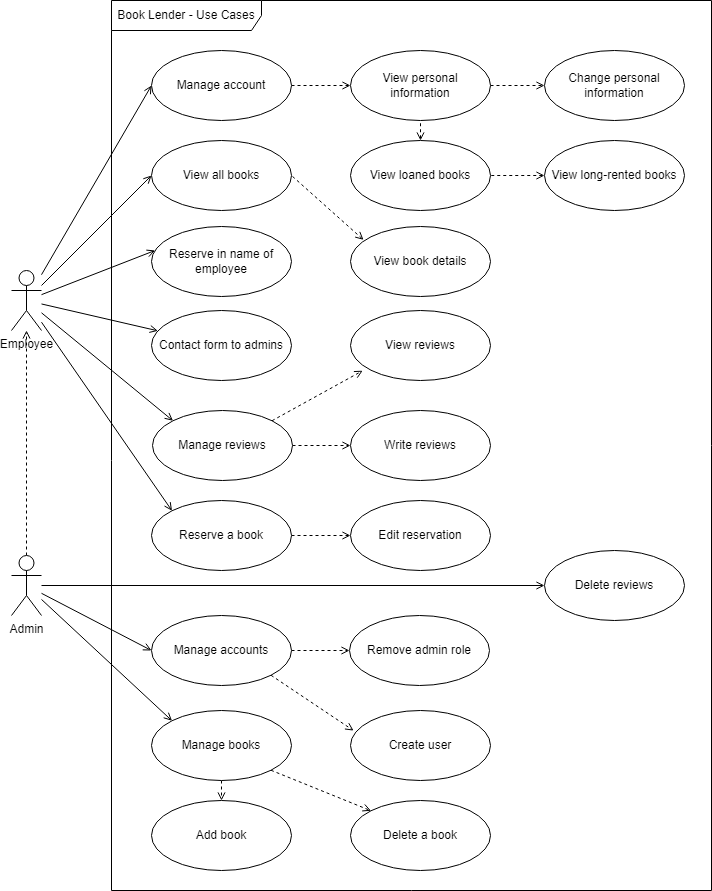

The diagram above was exported from draw.io. Its source (the exported page's mxGraphModel, read from the mxfile embedded in the PNG):
<mxGraphModel dx="1009" dy="550" grid="1" gridSize="10" guides="1" tooltips="1" connect="1" arrows="1" fold="1" page="1" pageScale="1" pageWidth="827" pageHeight="1169" math="0" shadow="0">
  <root>
    <mxCell id="0" />
    <mxCell id="1" parent="0" />
    <mxCell id="wXmZw8qVjIDpp_xmSicu-1" value="Book Lender - Use Cases" style="shape=umlFrame;whiteSpace=wrap;html=1;pointerEvents=0;width=150;height=30;" parent="1" vertex="1">
      <mxGeometry x="227" width="600" height="890" as="geometry" />
    </mxCell>
    <mxCell id="EvuQvIoVwHXU8It869Iw-51" style="edgeStyle=none;rounded=0;orthogonalLoop=1;jettySize=auto;html=1;endArrow=open;endFill=0;dashed=1;" edge="1" parent="1" source="wXmZw8qVjIDpp_xmSicu-2" target="wXmZw8qVjIDpp_xmSicu-3">
      <mxGeometry relative="1" as="geometry">
        <mxPoint x="142" y="280" as="targetPoint" />
      </mxGeometry>
    </mxCell>
    <mxCell id="EvuQvIoVwHXU8It869Iw-79" style="edgeStyle=none;rounded=0;orthogonalLoop=1;jettySize=auto;html=1;entryX=0;entryY=0.5;entryDx=0;entryDy=0;startArrow=none;startFill=0;endArrow=open;endFill=0;" edge="1" parent="1" source="wXmZw8qVjIDpp_xmSicu-2" target="EvuQvIoVwHXU8It869Iw-59">
      <mxGeometry relative="1" as="geometry" />
    </mxCell>
    <mxCell id="EvuQvIoVwHXU8It869Iw-80" style="edgeStyle=none;rounded=0;orthogonalLoop=1;jettySize=auto;html=1;entryX=0;entryY=0;entryDx=0;entryDy=0;startArrow=none;startFill=0;endArrow=open;endFill=0;" edge="1" parent="1" source="wXmZw8qVjIDpp_xmSicu-2" target="EvuQvIoVwHXU8It869Iw-55">
      <mxGeometry relative="1" as="geometry" />
    </mxCell>
    <mxCell id="EvuQvIoVwHXU8It869Iw-88" value="" style="edgeStyle=none;rounded=0;orthogonalLoop=1;jettySize=auto;html=1;startArrow=none;startFill=0;endArrow=open;endFill=0;" edge="1" parent="1" source="wXmZw8qVjIDpp_xmSicu-2" target="EvuQvIoVwHXU8It869Iw-83">
      <mxGeometry relative="1" as="geometry" />
    </mxCell>
    <mxCell id="wXmZw8qVjIDpp_xmSicu-2" value="Admin" style="shape=umlActor;verticalLabelPosition=bottom;verticalAlign=top;html=1;" parent="1" vertex="1">
      <mxGeometry x="127" y="555" width="30" height="60" as="geometry" />
    </mxCell>
    <mxCell id="EvuQvIoVwHXU8It869Iw-50" style="edgeStyle=none;rounded=0;orthogonalLoop=1;jettySize=auto;html=1;exitX=0;exitY=0.5;exitDx=0;exitDy=0;endArrow=none;endFill=0;startArrow=open;startFill=0;" edge="1" parent="1" source="wXmZw8qVjIDpp_xmSicu-6" target="wXmZw8qVjIDpp_xmSicu-3">
      <mxGeometry relative="1" as="geometry" />
    </mxCell>
    <mxCell id="wXmZw8qVjIDpp_xmSicu-6" value="View all books" style="ellipse;whiteSpace=wrap;html=1;" parent="1" vertex="1">
      <mxGeometry x="267" y="140" width="140" height="70" as="geometry" />
    </mxCell>
    <mxCell id="EvuQvIoVwHXU8It869Iw-49" style="edgeStyle=none;rounded=0;orthogonalLoop=1;jettySize=auto;html=1;exitX=1;exitY=0.5;exitDx=0;exitDy=0;entryX=0;entryY=0.5;entryDx=0;entryDy=0;dashed=1;endArrow=open;endFill=0;" edge="1" parent="1" source="wXmZw8qVjIDpp_xmSicu-7" target="wXmZw8qVjIDpp_xmSicu-9">
      <mxGeometry relative="1" as="geometry" />
    </mxCell>
    <mxCell id="wXmZw8qVjIDpp_xmSicu-7" value="Manage account" style="ellipse;whiteSpace=wrap;html=1;" parent="1" vertex="1">
      <mxGeometry x="267" y="50" width="140" height="70" as="geometry" />
    </mxCell>
    <mxCell id="EvuQvIoVwHXU8It869Iw-48" style="edgeStyle=none;rounded=0;orthogonalLoop=1;jettySize=auto;html=1;exitX=0.093;exitY=0.191;exitDx=0;exitDy=0;entryX=1;entryY=0.5;entryDx=0;entryDy=0;dashed=1;endArrow=none;endFill=0;exitPerimeter=0;startArrow=open;startFill=0;" edge="1" parent="1" source="wXmZw8qVjIDpp_xmSicu-8" target="wXmZw8qVjIDpp_xmSicu-6">
      <mxGeometry relative="1" as="geometry" />
    </mxCell>
    <mxCell id="wXmZw8qVjIDpp_xmSicu-8" value="View book details" style="ellipse;whiteSpace=wrap;html=1;" parent="1" vertex="1">
      <mxGeometry x="466" y="226" width="140" height="70" as="geometry" />
    </mxCell>
    <mxCell id="EvuQvIoVwHXU8It869Iw-77" style="edgeStyle=none;rounded=0;orthogonalLoop=1;jettySize=auto;html=1;exitX=1;exitY=0.5;exitDx=0;exitDy=0;entryX=0;entryY=0.5;entryDx=0;entryDy=0;startArrow=none;startFill=0;endArrow=open;endFill=0;dashed=1;" edge="1" parent="1" source="wXmZw8qVjIDpp_xmSicu-9" target="EvuQvIoVwHXU8It869Iw-76">
      <mxGeometry relative="1" as="geometry" />
    </mxCell>
    <mxCell id="wXmZw8qVjIDpp_xmSicu-9" value="View personal &lt;br&gt;information" style="ellipse;whiteSpace=wrap;html=1;" parent="1" vertex="1">
      <mxGeometry x="466" y="50" width="140" height="70" as="geometry" />
    </mxCell>
    <mxCell id="wXmZw8qVjIDpp_xmSicu-10" value="Contact form to admins" style="ellipse;whiteSpace=wrap;html=1;" parent="1" vertex="1">
      <mxGeometry x="267" y="310" width="140" height="70" as="geometry" />
    </mxCell>
    <mxCell id="wXmZw8qVjIDpp_xmSicu-11" value="Write reviews" style="ellipse;whiteSpace=wrap;html=1;" parent="1" vertex="1">
      <mxGeometry x="466" y="410" width="140" height="70" as="geometry" />
    </mxCell>
    <mxCell id="EvuQvIoVwHXU8It869Iw-67" style="edgeStyle=none;rounded=0;orthogonalLoop=1;jettySize=auto;html=1;exitX=1;exitY=0.5;exitDx=0;exitDy=0;startArrow=none;startFill=0;endArrow=open;endFill=0;entryX=0;entryY=0.5;entryDx=0;entryDy=0;dashed=1;" edge="1" parent="1" source="wXmZw8qVjIDpp_xmSicu-12" target="wXmZw8qVjIDpp_xmSicu-11">
      <mxGeometry relative="1" as="geometry">
        <mxPoint x="468" y="375" as="targetPoint" />
      </mxGeometry>
    </mxCell>
    <mxCell id="EvuQvIoVwHXU8It869Iw-68" style="edgeStyle=none;rounded=0;orthogonalLoop=1;jettySize=auto;html=1;exitX=1;exitY=0;exitDx=0;exitDy=0;entryX=0.087;entryY=0.86;entryDx=0;entryDy=0;startArrow=none;startFill=0;endArrow=open;endFill=0;entryPerimeter=0;dashed=1;" edge="1" parent="1" source="wXmZw8qVjIDpp_xmSicu-12" target="EvuQvIoVwHXU8It869Iw-65">
      <mxGeometry relative="1" as="geometry" />
    </mxCell>
    <mxCell id="wXmZw8qVjIDpp_xmSicu-12" value="Manage reviews" style="ellipse;whiteSpace=wrap;html=1;" parent="1" vertex="1">
      <mxGeometry x="268" y="410" width="140" height="70" as="geometry" />
    </mxCell>
    <mxCell id="EvuQvIoVwHXU8It869Iw-30" style="rounded=0;orthogonalLoop=1;jettySize=auto;html=1;entryX=0;entryY=0.5;entryDx=0;entryDy=0;dashed=1;endArrow=open;endFill=0;" edge="1" parent="1" source="wXmZw8qVjIDpp_xmSicu-13" target="wXmZw8qVjIDpp_xmSicu-15">
      <mxGeometry relative="1" as="geometry" />
    </mxCell>
    <mxCell id="wXmZw8qVjIDpp_xmSicu-13" value="Reserve a book" style="ellipse;whiteSpace=wrap;html=1;" parent="1" vertex="1">
      <mxGeometry x="267" y="500" width="140" height="70" as="geometry" />
    </mxCell>
    <mxCell id="wXmZw8qVjIDpp_xmSicu-14" value="Delete a book" style="ellipse;whiteSpace=wrap;html=1;" parent="1" vertex="1">
      <mxGeometry x="466" y="800" width="140" height="70" as="geometry" />
    </mxCell>
    <mxCell id="wXmZw8qVjIDpp_xmSicu-15" value="Edit reservation" style="ellipse;whiteSpace=wrap;html=1;" parent="1" vertex="1">
      <mxGeometry x="466" y="500" width="140" height="70" as="geometry" />
    </mxCell>
    <mxCell id="wXmZw8qVjIDpp_xmSicu-16" value="Add book" style="ellipse;whiteSpace=wrap;html=1;" parent="1" vertex="1">
      <mxGeometry x="267" y="800" width="140" height="70" as="geometry" />
    </mxCell>
    <mxCell id="EvuQvIoVwHXU8It869Iw-53" style="edgeStyle=none;rounded=0;orthogonalLoop=1;jettySize=auto;html=1;exitX=0;exitY=0.5;exitDx=0;exitDy=0;entryX=1;entryY=0.5;entryDx=0;entryDy=0;endArrow=none;endFill=0;startArrow=open;startFill=0;dashed=1;" edge="1" parent="1" source="wXmZw8qVjIDpp_xmSicu-17" target="wXmZw8qVjIDpp_xmSicu-5">
      <mxGeometry relative="1" as="geometry" />
    </mxCell>
    <mxCell id="wXmZw8qVjIDpp_xmSicu-17" value="View long-rented books" style="ellipse;whiteSpace=wrap;html=1;" parent="1" vertex="1">
      <mxGeometry x="660" y="140" width="140" height="70" as="geometry" />
    </mxCell>
    <mxCell id="wXmZw8qVjIDpp_xmSicu-18" value="Reserve in name of employee" style="ellipse;whiteSpace=wrap;html=1;" parent="1" vertex="1">
      <mxGeometry x="267" y="226" width="140" height="70" as="geometry" />
    </mxCell>
    <mxCell id="wXmZw8qVjIDpp_xmSicu-19" value="Create user" style="ellipse;whiteSpace=wrap;html=1;" parent="1" vertex="1">
      <mxGeometry x="466" y="710" width="140" height="70" as="geometry" />
    </mxCell>
    <mxCell id="wXmZw8qVjIDpp_xmSicu-20" value="Remove admin role" style="ellipse;whiteSpace=wrap;html=1;" parent="1" vertex="1">
      <mxGeometry x="465" y="615" width="140" height="70" as="geometry" />
    </mxCell>
    <mxCell id="EvuQvIoVwHXU8It869Iw-70" style="edgeStyle=none;rounded=0;orthogonalLoop=1;jettySize=auto;html=1;entryX=0;entryY=0.5;entryDx=0;entryDy=0;startArrow=none;startFill=0;endArrow=open;endFill=0;" edge="1" parent="1" source="wXmZw8qVjIDpp_xmSicu-3" target="wXmZw8qVjIDpp_xmSicu-7">
      <mxGeometry relative="1" as="geometry" />
    </mxCell>
    <mxCell id="EvuQvIoVwHXU8It869Iw-72" style="edgeStyle=none;rounded=0;orthogonalLoop=1;jettySize=auto;html=1;entryX=0;entryY=0;entryDx=0;entryDy=0;startArrow=none;startFill=0;endArrow=open;endFill=0;" edge="1" parent="1" source="wXmZw8qVjIDpp_xmSicu-3" target="wXmZw8qVjIDpp_xmSicu-12">
      <mxGeometry relative="1" as="geometry" />
    </mxCell>
    <mxCell id="EvuQvIoVwHXU8It869Iw-73" style="edgeStyle=none;rounded=0;orthogonalLoop=1;jettySize=auto;html=1;startArrow=none;startFill=0;endArrow=open;endFill=0;" edge="1" parent="1" source="wXmZw8qVjIDpp_xmSicu-3" target="wXmZw8qVjIDpp_xmSicu-10">
      <mxGeometry relative="1" as="geometry" />
    </mxCell>
    <mxCell id="EvuQvIoVwHXU8It869Iw-74" style="edgeStyle=none;rounded=0;orthogonalLoop=1;jettySize=auto;html=1;entryX=0;entryY=0;entryDx=0;entryDy=0;startArrow=none;startFill=0;endArrow=open;endFill=0;" edge="1" parent="1" source="wXmZw8qVjIDpp_xmSicu-3" target="wXmZw8qVjIDpp_xmSicu-13">
      <mxGeometry relative="1" as="geometry" />
    </mxCell>
    <mxCell id="EvuQvIoVwHXU8It869Iw-75" style="edgeStyle=none;rounded=0;orthogonalLoop=1;jettySize=auto;html=1;entryX=0.026;entryY=0.342;entryDx=0;entryDy=0;entryPerimeter=0;startArrow=none;startFill=0;endArrow=open;endFill=0;" edge="1" parent="1" source="wXmZw8qVjIDpp_xmSicu-3" target="wXmZw8qVjIDpp_xmSicu-18">
      <mxGeometry relative="1" as="geometry" />
    </mxCell>
    <mxCell id="wXmZw8qVjIDpp_xmSicu-3" value="Employee" style="shape=umlActor;verticalLabelPosition=bottom;verticalAlign=top;html=1;" parent="1" vertex="1">
      <mxGeometry x="127" y="270" width="30" height="60" as="geometry" />
    </mxCell>
    <mxCell id="EvuQvIoVwHXU8It869Iw-47" style="edgeStyle=none;rounded=0;orthogonalLoop=1;jettySize=auto;html=1;dashed=1;endArrow=none;endFill=0;exitX=0.5;exitY=0;exitDx=0;exitDy=0;entryX=0.5;entryY=1;entryDx=0;entryDy=0;startArrow=open;startFill=0;" edge="1" parent="1" source="wXmZw8qVjIDpp_xmSicu-5" target="wXmZw8qVjIDpp_xmSicu-9">
      <mxGeometry relative="1" as="geometry">
        <mxPoint x="597" y="100" as="targetPoint" />
      </mxGeometry>
    </mxCell>
    <mxCell id="wXmZw8qVjIDpp_xmSicu-5" value="View loaned books" style="ellipse;whiteSpace=wrap;html=1;" parent="1" vertex="1">
      <mxGeometry x="466" y="140" width="140" height="70" as="geometry" />
    </mxCell>
    <mxCell id="EvuQvIoVwHXU8It869Iw-54" style="edgeStyle=none;rounded=0;orthogonalLoop=1;jettySize=auto;html=1;exitX=0;exitY=0.5;exitDx=0;exitDy=0;startArrow=none;startFill=0;endArrow=open;endFill=0;" edge="1" parent="1" source="wXmZw8qVjIDpp_xmSicu-20" target="wXmZw8qVjIDpp_xmSicu-20">
      <mxGeometry relative="1" as="geometry" />
    </mxCell>
    <mxCell id="EvuQvIoVwHXU8It869Iw-82" style="edgeStyle=none;rounded=0;orthogonalLoop=1;jettySize=auto;html=1;exitX=1;exitY=1;exitDx=0;exitDy=0;entryX=0;entryY=0;entryDx=0;entryDy=0;dashed=1;startArrow=none;startFill=0;endArrow=open;endFill=0;" edge="1" parent="1" source="EvuQvIoVwHXU8It869Iw-55" target="wXmZw8qVjIDpp_xmSicu-14">
      <mxGeometry relative="1" as="geometry" />
    </mxCell>
    <mxCell id="EvuQvIoVwHXU8It869Iw-90" value="" style="edgeStyle=none;rounded=0;orthogonalLoop=1;jettySize=auto;html=1;startArrow=none;startFill=0;endArrow=open;endFill=0;entryX=0.5;entryY=0;entryDx=0;entryDy=0;exitX=0.5;exitY=1;exitDx=0;exitDy=0;dashed=1;" edge="1" parent="1" source="EvuQvIoVwHXU8It869Iw-55" target="wXmZw8qVjIDpp_xmSicu-16">
      <mxGeometry relative="1" as="geometry" />
    </mxCell>
    <mxCell id="EvuQvIoVwHXU8It869Iw-55" value="Manage books" style="ellipse;whiteSpace=wrap;html=1;" vertex="1" parent="1">
      <mxGeometry x="267" y="710" width="140" height="70" as="geometry" />
    </mxCell>
    <mxCell id="EvuQvIoVwHXU8It869Iw-60" style="edgeStyle=none;rounded=0;orthogonalLoop=1;jettySize=auto;html=1;exitX=1;exitY=0.5;exitDx=0;exitDy=0;entryX=0;entryY=0.5;entryDx=0;entryDy=0;startArrow=none;startFill=0;endArrow=open;endFill=0;dashed=1;" edge="1" parent="1" source="EvuQvIoVwHXU8It869Iw-59" target="wXmZw8qVjIDpp_xmSicu-20">
      <mxGeometry relative="1" as="geometry" />
    </mxCell>
    <mxCell id="EvuQvIoVwHXU8It869Iw-61" style="edgeStyle=none;rounded=0;orthogonalLoop=1;jettySize=auto;html=1;exitX=1;exitY=1;exitDx=0;exitDy=0;entryX=0.022;entryY=0.287;entryDx=0;entryDy=0;entryPerimeter=0;startArrow=none;startFill=0;endArrow=open;endFill=0;dashed=1;" edge="1" parent="1" source="EvuQvIoVwHXU8It869Iw-59" target="wXmZw8qVjIDpp_xmSicu-19">
      <mxGeometry relative="1" as="geometry" />
    </mxCell>
    <mxCell id="EvuQvIoVwHXU8It869Iw-59" value="Manage accounts" style="ellipse;whiteSpace=wrap;html=1;" vertex="1" parent="1">
      <mxGeometry x="267" y="615" width="140" height="70" as="geometry" />
    </mxCell>
    <mxCell id="EvuQvIoVwHXU8It869Iw-65" value="View reviews" style="ellipse;whiteSpace=wrap;html=1;" vertex="1" parent="1">
      <mxGeometry x="466" y="310" width="140" height="70" as="geometry" />
    </mxCell>
    <mxCell id="EvuQvIoVwHXU8It869Iw-76" value="Change personal information" style="ellipse;whiteSpace=wrap;html=1;" vertex="1" parent="1">
      <mxGeometry x="660" y="50" width="140" height="70" as="geometry" />
    </mxCell>
    <mxCell id="EvuQvIoVwHXU8It869Iw-83" value="Delete reviews" style="ellipse;whiteSpace=wrap;html=1;" vertex="1" parent="1">
      <mxGeometry x="660" y="550" width="140" height="70" as="geometry" />
    </mxCell>
  </root>
</mxGraphModel>